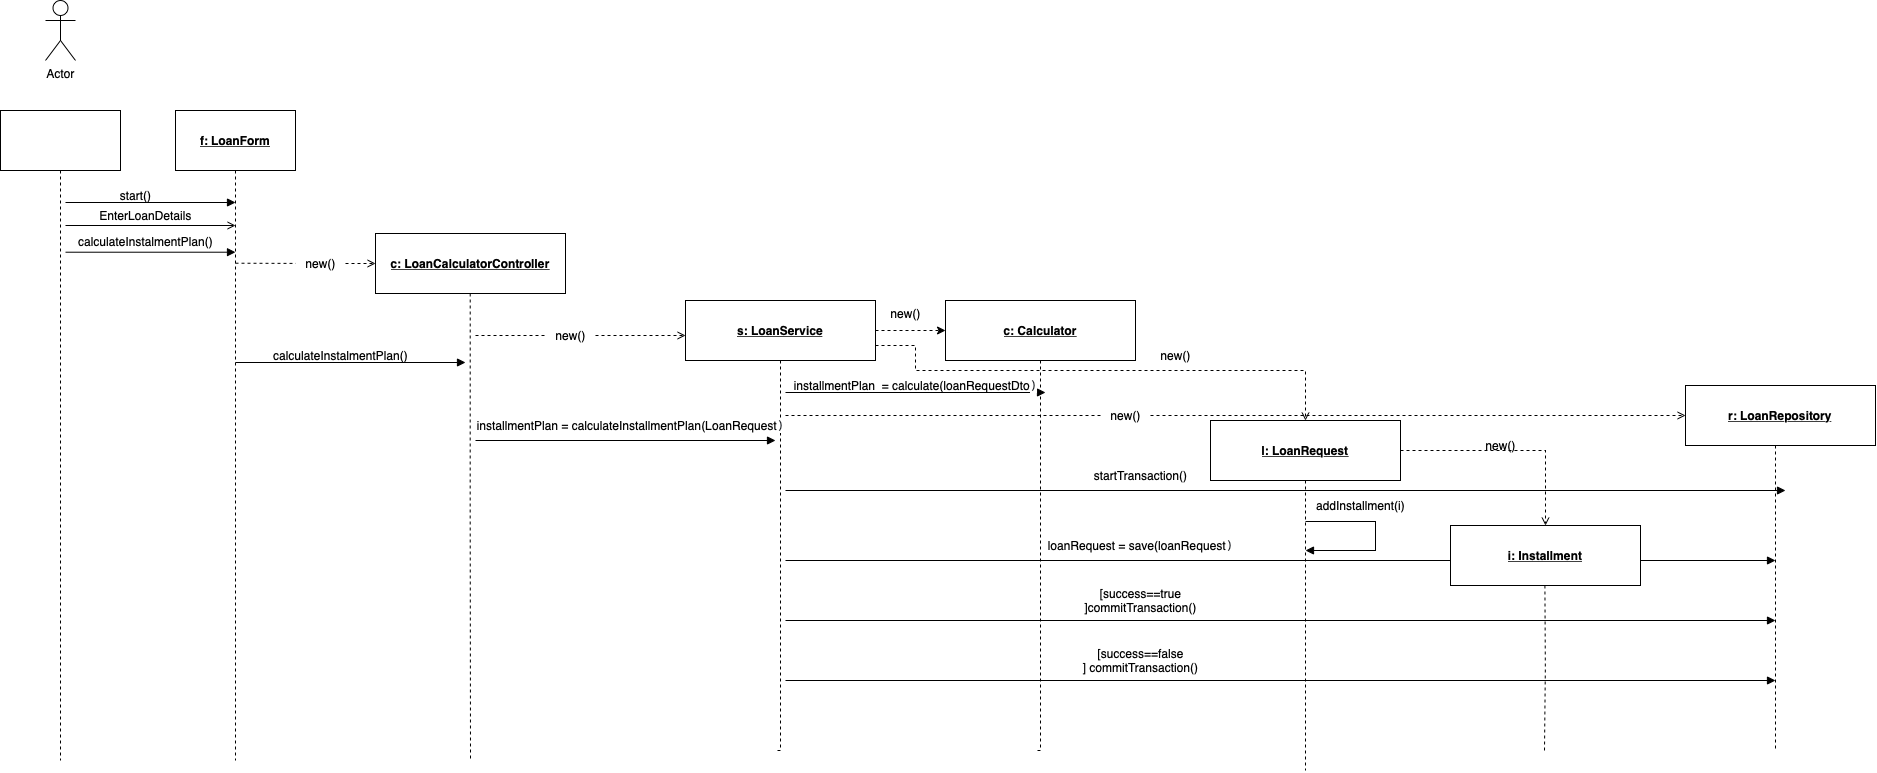

The diagram above was exported from draw.io. Its source (the exported page's mxGraphModel, read from the mxfile embedded in the PNG):
<mxGraphModel dx="1590" dy="1125" grid="1" gridSize="10" guides="1" tooltips="1" connect="1" arrows="1" fold="1" page="1" pageScale="1" pageWidth="827" pageHeight="1169" math="0" shadow="0">
  <root>
    <mxCell id="0" />
    <mxCell id="1" parent="0" />
    <mxCell id="lL-8wS28_2d-gZcW-qTU-21" value="Actor" style="shape=umlActor;verticalLabelPosition=bottom;verticalAlign=top;html=1;" parent="1" vertex="1">
      <mxGeometry x="70" y="390" width="30" height="60" as="geometry" />
    </mxCell>
    <mxCell id="lL-8wS28_2d-gZcW-qTU-29" style="edgeStyle=orthogonalEdgeStyle;rounded=0;orthogonalLoop=1;jettySize=auto;html=1;dashed=1;endArrow=none;endFill=0;" parent="1" source="lL-8wS28_2d-gZcW-qTU-25" edge="1">
      <mxGeometry relative="1" as="geometry">
        <mxPoint x="85" y="1150" as="targetPoint" />
      </mxGeometry>
    </mxCell>
    <mxCell id="lL-8wS28_2d-gZcW-qTU-25" value="" style="rounded=0;whiteSpace=wrap;html=1;" parent="1" vertex="1">
      <mxGeometry x="25" y="500" width="120" height="60" as="geometry" />
    </mxCell>
    <mxCell id="lL-8wS28_2d-gZcW-qTU-27" style="edgeStyle=orthogonalEdgeStyle;rounded=0;orthogonalLoop=1;jettySize=auto;html=1;endArrow=none;endFill=0;dashed=1;" parent="1" source="lL-8wS28_2d-gZcW-qTU-26" edge="1">
      <mxGeometry relative="1" as="geometry">
        <mxPoint x="260" y="1150" as="targetPoint" />
      </mxGeometry>
    </mxCell>
    <mxCell id="lL-8wS28_2d-gZcW-qTU-26" value="&lt;u&gt;&lt;b&gt;f: LoanForm&lt;/b&gt;&lt;/u&gt;" style="rounded=0;whiteSpace=wrap;html=1;" parent="1" vertex="1">
      <mxGeometry x="200" y="500" width="120" height="60" as="geometry" />
    </mxCell>
    <mxCell id="lL-8wS28_2d-gZcW-qTU-30" value="" style="endArrow=block;html=1;rounded=0;endFill=1;" parent="1" edge="1">
      <mxGeometry width="50" height="50" relative="1" as="geometry">
        <mxPoint x="90" y="592" as="sourcePoint" />
        <mxPoint x="260" y="592" as="targetPoint" />
      </mxGeometry>
    </mxCell>
    <mxCell id="lL-8wS28_2d-gZcW-qTU-31" value="start()" style="text;html=1;align=center;verticalAlign=middle;resizable=0;points=[];autosize=1;strokeColor=none;fillColor=none;" parent="1" vertex="1">
      <mxGeometry x="135" y="570" width="50" height="30" as="geometry" />
    </mxCell>
    <mxCell id="lL-8wS28_2d-gZcW-qTU-32" value="" style="endArrow=open;html=1;rounded=0;endFill=0;" parent="1" edge="1">
      <mxGeometry width="50" height="50" relative="1" as="geometry">
        <mxPoint x="90" y="615" as="sourcePoint" />
        <mxPoint x="260" y="615" as="targetPoint" />
      </mxGeometry>
    </mxCell>
    <mxCell id="lL-8wS28_2d-gZcW-qTU-33" value="EnterLoanDetails" style="text;html=1;align=center;verticalAlign=middle;resizable=0;points=[];autosize=1;strokeColor=none;fillColor=none;" parent="1" vertex="1">
      <mxGeometry x="110" y="590" width="120" height="30" as="geometry" />
    </mxCell>
    <mxCell id="lL-8wS28_2d-gZcW-qTU-34" value="" style="endArrow=block;html=1;rounded=0;endFill=1;" parent="1" edge="1">
      <mxGeometry width="50" height="50" relative="1" as="geometry">
        <mxPoint x="90" y="641.71" as="sourcePoint" />
        <mxPoint x="260" y="641.71" as="targetPoint" />
      </mxGeometry>
    </mxCell>
    <mxCell id="lL-8wS28_2d-gZcW-qTU-35" value="calculateInstalmentPlan()" style="text;html=1;align=center;verticalAlign=middle;resizable=0;points=[];autosize=1;strokeColor=none;fillColor=none;" parent="1" vertex="1">
      <mxGeometry x="90" y="616" width="160" height="30" as="geometry" />
    </mxCell>
    <mxCell id="lL-8wS28_2d-gZcW-qTU-36" style="edgeStyle=orthogonalEdgeStyle;rounded=0;orthogonalLoop=1;jettySize=auto;html=1;endArrow=none;endFill=0;dashed=1;" parent="1" edge="1">
      <mxGeometry relative="1" as="geometry">
        <mxPoint x="495" y="1150" as="targetPoint" />
        <mxPoint x="494.71" y="683" as="sourcePoint" />
        <Array as="points">
          <mxPoint x="494.71" y="900" />
        </Array>
      </mxGeometry>
    </mxCell>
    <mxCell id="lL-8wS28_2d-gZcW-qTU-37" value="&lt;u&gt;&lt;b&gt;c: LoanCalculatorController&lt;/b&gt;&lt;/u&gt;" style="rounded=0;whiteSpace=wrap;html=1;" parent="1" vertex="1">
      <mxGeometry x="400" y="623" width="190" height="60" as="geometry" />
    </mxCell>
    <mxCell id="lL-8wS28_2d-gZcW-qTU-38" value="" style="endArrow=block;html=1;rounded=0;endFill=1;" parent="1" edge="1">
      <mxGeometry width="50" height="50" relative="1" as="geometry">
        <mxPoint x="260" y="752" as="sourcePoint" />
        <mxPoint x="490" y="752" as="targetPoint" />
      </mxGeometry>
    </mxCell>
    <mxCell id="lL-8wS28_2d-gZcW-qTU-42" value="" style="endArrow=open;html=1;rounded=0;endFill=0;dashed=1;entryX=0;entryY=0.5;entryDx=0;entryDy=0;" parent="1" source="lL-8wS28_2d-gZcW-qTU-43" target="lL-8wS28_2d-gZcW-qTU-37" edge="1">
      <mxGeometry width="50" height="50" relative="1" as="geometry">
        <mxPoint x="260" y="652.71" as="sourcePoint" />
        <mxPoint x="470" y="653" as="targetPoint" />
      </mxGeometry>
    </mxCell>
    <mxCell id="lL-8wS28_2d-gZcW-qTU-44" value="" style="endArrow=none;html=1;rounded=0;endFill=0;dashed=1;" parent="1" target="lL-8wS28_2d-gZcW-qTU-43" edge="1">
      <mxGeometry width="50" height="50" relative="1" as="geometry">
        <mxPoint x="260" y="652.71" as="sourcePoint" />
        <mxPoint x="430" y="652.71" as="targetPoint" />
      </mxGeometry>
    </mxCell>
    <mxCell id="lL-8wS28_2d-gZcW-qTU-43" value="new()" style="text;html=1;align=center;verticalAlign=middle;resizable=0;points=[];autosize=1;strokeColor=none;fillColor=none;" parent="1" vertex="1">
      <mxGeometry x="320" y="638" width="50" height="30" as="geometry" />
    </mxCell>
    <mxCell id="lL-8wS28_2d-gZcW-qTU-45" style="edgeStyle=orthogonalEdgeStyle;rounded=0;orthogonalLoop=1;jettySize=auto;html=1;endArrow=none;endFill=0;dashed=1;" parent="1" source="lL-8wS28_2d-gZcW-qTU-46" edge="1">
      <mxGeometry relative="1" as="geometry">
        <mxPoint x="800" y="1140" as="targetPoint" />
        <Array as="points">
          <mxPoint x="805" y="1140" />
        </Array>
      </mxGeometry>
    </mxCell>
    <mxCell id="lL-8wS28_2d-gZcW-qTU-89" style="edgeStyle=orthogonalEdgeStyle;rounded=0;orthogonalLoop=1;jettySize=auto;html=1;entryX=0;entryY=0.5;entryDx=0;entryDy=0;dashed=1;" parent="1" source="lL-8wS28_2d-gZcW-qTU-46" target="lL-8wS28_2d-gZcW-qTU-88" edge="1">
      <mxGeometry relative="1" as="geometry" />
    </mxCell>
    <mxCell id="lL-8wS28_2d-gZcW-qTU-115" style="edgeStyle=orthogonalEdgeStyle;rounded=0;orthogonalLoop=1;jettySize=auto;html=1;exitX=1;exitY=0.75;exitDx=0;exitDy=0;dashed=1;endArrow=open;endFill=0;" parent="1" source="lL-8wS28_2d-gZcW-qTU-46" target="lL-8wS28_2d-gZcW-qTU-70" edge="1">
      <mxGeometry relative="1" as="geometry">
        <mxPoint x="870" y="660.0000000000002" as="sourcePoint" />
        <mxPoint x="1300" y="749.9999999999998" as="targetPoint" />
        <Array as="points">
          <mxPoint x="940" y="735" />
          <mxPoint x="940" y="760" />
          <mxPoint x="1330" y="760" />
        </Array>
      </mxGeometry>
    </mxCell>
    <mxCell id="lL-8wS28_2d-gZcW-qTU-46" value="&lt;u&gt;&lt;b&gt;s: LoanService&lt;/b&gt;&lt;/u&gt;" style="rounded=0;whiteSpace=wrap;html=1;" parent="1" vertex="1">
      <mxGeometry x="710" y="690" width="190" height="60" as="geometry" />
    </mxCell>
    <mxCell id="lL-8wS28_2d-gZcW-qTU-49" value="" style="endArrow=open;html=1;rounded=0;endFill=0;dashed=1;" parent="1" source="lL-8wS28_2d-gZcW-qTU-51" edge="1">
      <mxGeometry width="50" height="50" relative="1" as="geometry">
        <mxPoint x="470" y="724.71" as="sourcePoint" />
        <mxPoint x="710" y="725" as="targetPoint" />
      </mxGeometry>
    </mxCell>
    <mxCell id="lL-8wS28_2d-gZcW-qTU-50" value="" style="endArrow=none;html=1;rounded=0;endFill=0;dashed=1;" parent="1" target="lL-8wS28_2d-gZcW-qTU-51" edge="1">
      <mxGeometry width="50" height="50" relative="1" as="geometry">
        <mxPoint x="500" y="725" as="sourcePoint" />
        <mxPoint x="640" y="724.71" as="targetPoint" />
      </mxGeometry>
    </mxCell>
    <mxCell id="lL-8wS28_2d-gZcW-qTU-51" value="new()" style="text;html=1;align=center;verticalAlign=middle;resizable=0;points=[];autosize=1;strokeColor=none;fillColor=none;" parent="1" vertex="1">
      <mxGeometry x="570" y="710" width="50" height="30" as="geometry" />
    </mxCell>
    <mxCell id="lL-8wS28_2d-gZcW-qTU-52" style="edgeStyle=orthogonalEdgeStyle;rounded=0;orthogonalLoop=1;jettySize=auto;html=1;endArrow=none;endFill=0;dashed=1;" parent="1" source="lL-8wS28_2d-gZcW-qTU-53" edge="1">
      <mxGeometry relative="1" as="geometry">
        <mxPoint x="1800" y="1140" as="targetPoint" />
        <Array as="points">
          <mxPoint x="1800" y="1130" />
        </Array>
      </mxGeometry>
    </mxCell>
    <mxCell id="lL-8wS28_2d-gZcW-qTU-53" value="&lt;u&gt;&lt;b&gt;r: LoanRepository&lt;/b&gt;&lt;/u&gt;" style="rounded=0;whiteSpace=wrap;html=1;" parent="1" vertex="1">
      <mxGeometry x="1710" y="775" width="190" height="60" as="geometry" />
    </mxCell>
    <mxCell id="lL-8wS28_2d-gZcW-qTU-56" value="" style="endArrow=open;html=1;rounded=0;endFill=0;dashed=1;entryX=0;entryY=0.5;entryDx=0;entryDy=0;" parent="1" source="lL-8wS28_2d-gZcW-qTU-58" target="lL-8wS28_2d-gZcW-qTU-53" edge="1">
      <mxGeometry width="50" height="50" relative="1" as="geometry">
        <mxPoint x="1050" y="804.71" as="sourcePoint" />
        <mxPoint x="1270" y="805" as="targetPoint" />
      </mxGeometry>
    </mxCell>
    <mxCell id="lL-8wS28_2d-gZcW-qTU-57" value="" style="endArrow=none;html=1;rounded=0;endFill=0;dashed=1;" parent="1" target="lL-8wS28_2d-gZcW-qTU-58" edge="1">
      <mxGeometry width="50" height="50" relative="1" as="geometry">
        <mxPoint x="810" y="805" as="sourcePoint" />
        <mxPoint x="1220" y="804.71" as="targetPoint" />
      </mxGeometry>
    </mxCell>
    <mxCell id="lL-8wS28_2d-gZcW-qTU-58" value="new()" style="text;html=1;align=center;verticalAlign=middle;resizable=0;points=[];autosize=1;strokeColor=none;fillColor=none;" parent="1" vertex="1">
      <mxGeometry x="1125" y="790" width="50" height="30" as="geometry" />
    </mxCell>
    <mxCell id="lL-8wS28_2d-gZcW-qTU-61" value="installmentPlan = calculateInstallmentPlan(LoanRequest&lt;span style=&quot;text-align: start; caret-color: rgb(31, 35, 40); color: rgb(31, 35, 40); font-family: ui-monospace, SFMono-Regular, &amp;quot;SF Mono&amp;quot;, Menlo, Consolas, &amp;quot;Liberation Mono&amp;quot;, monospace; background-color: rgb(255, 255, 255);&quot;&gt;)&lt;/span&gt;" style="text;html=1;align=center;verticalAlign=middle;resizable=0;points=[];autosize=1;strokeColor=none;fillColor=none;" parent="1" vertex="1">
      <mxGeometry x="490" y="800" width="330" height="30" as="geometry" />
    </mxCell>
    <mxCell id="lL-8wS28_2d-gZcW-qTU-65" value="" style="endArrow=block;html=1;rounded=0;endFill=1;" parent="1" edge="1">
      <mxGeometry width="50" height="50" relative="1" as="geometry">
        <mxPoint x="500" y="830" as="sourcePoint" />
        <mxPoint x="800" y="830" as="targetPoint" />
      </mxGeometry>
    </mxCell>
    <mxCell id="lL-8wS28_2d-gZcW-qTU-66" value="calculateInstalmentPlan()" style="text;html=1;align=center;verticalAlign=middle;resizable=0;points=[];autosize=1;strokeColor=none;fillColor=none;" parent="1" vertex="1">
      <mxGeometry x="285" y="730" width="160" height="30" as="geometry" />
    </mxCell>
    <mxCell id="lL-8wS28_2d-gZcW-qTU-67" value="loanRequest = save(loanRequest&lt;span style=&quot;text-align: start; caret-color: rgb(31, 35, 40); color: rgb(31, 35, 40); font-family: ui-monospace, SFMono-Regular, &amp;quot;SF Mono&amp;quot;, Menlo, Consolas, &amp;quot;Liberation Mono&amp;quot;, monospace; background-color: rgb(255, 255, 255);&quot;&gt;)&lt;/span&gt;" style="text;html=1;align=center;verticalAlign=middle;resizable=0;points=[];autosize=1;strokeColor=none;fillColor=none;" parent="1" vertex="1">
      <mxGeometry x="1060" y="920" width="210" height="30" as="geometry" />
    </mxCell>
    <mxCell id="lL-8wS28_2d-gZcW-qTU-68" value="" style="endArrow=block;html=1;rounded=0;endFill=1;" parent="1" edge="1">
      <mxGeometry width="50" height="50" relative="1" as="geometry">
        <mxPoint x="810" y="950" as="sourcePoint" />
        <mxPoint x="1800" y="950" as="targetPoint" />
      </mxGeometry>
    </mxCell>
    <mxCell id="lL-8wS28_2d-gZcW-qTU-98" style="edgeStyle=orthogonalEdgeStyle;rounded=0;orthogonalLoop=1;jettySize=auto;html=1;endArrow=none;endFill=0;dashed=1;" parent="1" source="lL-8wS28_2d-gZcW-qTU-70" edge="1">
      <mxGeometry relative="1" as="geometry">
        <mxPoint x="1330" y="1160" as="targetPoint" />
        <Array as="points">
          <mxPoint x="1330" y="1110" />
          <mxPoint x="1330" y="1110" />
        </Array>
      </mxGeometry>
    </mxCell>
    <mxCell id="lL-8wS28_2d-gZcW-qTU-102" style="edgeStyle=orthogonalEdgeStyle;rounded=0;orthogonalLoop=1;jettySize=auto;html=1;dashed=1;endArrow=open;endFill=0;exitX=1;exitY=0.5;exitDx=0;exitDy=0;" parent="1" source="lL-8wS28_2d-gZcW-qTU-70" target="lL-8wS28_2d-gZcW-qTU-101" edge="1">
      <mxGeometry relative="1" as="geometry">
        <mxPoint x="1395" y="910" as="sourcePoint" />
      </mxGeometry>
    </mxCell>
    <mxCell id="lL-8wS28_2d-gZcW-qTU-70" value="&lt;u&gt;&lt;b&gt;l: LoanRequest&lt;/b&gt;&lt;/u&gt;" style="rounded=0;whiteSpace=wrap;html=1;" parent="1" vertex="1">
      <mxGeometry x="1235" y="810" width="190" height="60" as="geometry" />
    </mxCell>
    <mxCell id="lL-8wS28_2d-gZcW-qTU-79" value="startTransaction()" style="text;html=1;align=center;verticalAlign=middle;resizable=0;points=[];autosize=1;strokeColor=none;fillColor=none;" parent="1" vertex="1">
      <mxGeometry x="1105" y="850" width="120" height="30" as="geometry" />
    </mxCell>
    <mxCell id="lL-8wS28_2d-gZcW-qTU-80" value="" style="endArrow=block;html=1;rounded=0;endFill=1;" parent="1" edge="1">
      <mxGeometry width="50" height="50" relative="1" as="geometry">
        <mxPoint x="810" y="880" as="sourcePoint" />
        <mxPoint x="1810" y="880" as="targetPoint" />
      </mxGeometry>
    </mxCell>
    <mxCell id="lL-8wS28_2d-gZcW-qTU-81" value="[success==true&lt;br&gt;]commitTransaction()" style="text;html=1;align=center;verticalAlign=middle;resizable=0;points=[];autosize=1;strokeColor=none;fillColor=none;imageWidth=30;spacing=2;" parent="1" vertex="1">
      <mxGeometry x="1095" y="970" width="140" height="40" as="geometry" />
    </mxCell>
    <mxCell id="lL-8wS28_2d-gZcW-qTU-83" value="" style="endArrow=block;html=1;rounded=0;endFill=1;" parent="1" edge="1">
      <mxGeometry width="50" height="50" relative="1" as="geometry">
        <mxPoint x="810" y="1010" as="sourcePoint" />
        <mxPoint x="1800" y="1010" as="targetPoint" />
      </mxGeometry>
    </mxCell>
    <mxCell id="lL-8wS28_2d-gZcW-qTU-84" value="[success==false&lt;br&gt;] commitTransaction()" style="text;html=1;align=center;verticalAlign=middle;resizable=0;points=[];autosize=1;strokeColor=none;fillColor=none;imageWidth=30;spacing=2;" parent="1" vertex="1">
      <mxGeometry x="1095" y="1030" width="140" height="40" as="geometry" />
    </mxCell>
    <mxCell id="lL-8wS28_2d-gZcW-qTU-85" value="" style="endArrow=block;html=1;rounded=0;endFill=1;" parent="1" edge="1">
      <mxGeometry width="50" height="50" relative="1" as="geometry">
        <mxPoint x="810" y="1070" as="sourcePoint" />
        <mxPoint x="1800" y="1070" as="targetPoint" />
      </mxGeometry>
    </mxCell>
    <mxCell id="lL-8wS28_2d-gZcW-qTU-87" style="edgeStyle=orthogonalEdgeStyle;rounded=0;orthogonalLoop=1;jettySize=auto;html=1;endArrow=none;endFill=0;dashed=1;" parent="1" source="lL-8wS28_2d-gZcW-qTU-88" edge="1">
      <mxGeometry relative="1" as="geometry">
        <mxPoint x="1060" y="1140" as="targetPoint" />
        <Array as="points">
          <mxPoint x="1065" y="1140" />
        </Array>
      </mxGeometry>
    </mxCell>
    <mxCell id="lL-8wS28_2d-gZcW-qTU-88" value="&lt;u&gt;&lt;b&gt;c: Calculator&lt;/b&gt;&lt;/u&gt;" style="rounded=0;whiteSpace=wrap;html=1;" parent="1" vertex="1">
      <mxGeometry x="970" y="690" width="190" height="60" as="geometry" />
    </mxCell>
    <mxCell id="lL-8wS28_2d-gZcW-qTU-90" value="new()" style="text;html=1;align=center;verticalAlign=middle;resizable=0;points=[];autosize=1;strokeColor=none;fillColor=none;" parent="1" vertex="1">
      <mxGeometry x="905" y="688" width="50" height="30" as="geometry" />
    </mxCell>
    <mxCell id="lL-8wS28_2d-gZcW-qTU-91" value="" style="endArrow=block;html=1;rounded=0;endFill=1;" parent="1" edge="1">
      <mxGeometry width="50" height="50" relative="1" as="geometry">
        <mxPoint x="810" y="782" as="sourcePoint" />
        <mxPoint x="1070" y="782" as="targetPoint" />
      </mxGeometry>
    </mxCell>
    <mxCell id="lL-8wS28_2d-gZcW-qTU-92" value="installmentPlan &amp;nbsp;= calculate(loanRequestDto&lt;span style=&quot;text-align: start; caret-color: rgb(31, 35, 40); color: rgb(31, 35, 40); font-family: ui-monospace, SFMono-Regular, &amp;quot;SF Mono&amp;quot;, Menlo, Consolas, &amp;quot;Liberation Mono&amp;quot;, monospace; background-color: rgb(255, 255, 255);&quot;&gt;)&lt;/span&gt;" style="text;html=1;align=center;verticalAlign=middle;resizable=0;points=[];autosize=1;strokeColor=none;fillColor=none;" parent="1" vertex="1">
      <mxGeometry x="805" y="760" width="270" height="30" as="geometry" />
    </mxCell>
    <mxCell id="lL-8wS28_2d-gZcW-qTU-94" value="new()" style="text;html=1;align=center;verticalAlign=middle;resizable=0;points=[];autosize=1;strokeColor=none;fillColor=none;" parent="1" vertex="1">
      <mxGeometry x="1500" y="820" width="50" height="30" as="geometry" />
    </mxCell>
    <mxCell id="lL-8wS28_2d-gZcW-qTU-101" value="&lt;u&gt;&lt;b&gt;i: Installment&lt;/b&gt;&lt;/u&gt;" style="rounded=0;whiteSpace=wrap;html=1;" parent="1" vertex="1">
      <mxGeometry x="1475" y="915" width="190" height="60" as="geometry" />
    </mxCell>
    <mxCell id="lL-8wS28_2d-gZcW-qTU-104" style="edgeStyle=orthogonalEdgeStyle;rounded=0;orthogonalLoop=1;jettySize=auto;html=1;endArrow=none;endFill=0;dashed=1;" parent="1" edge="1">
      <mxGeometry relative="1" as="geometry">
        <mxPoint x="1569" y="1140" as="targetPoint" />
        <mxPoint x="1569.41" y="975" as="sourcePoint" />
      </mxGeometry>
    </mxCell>
    <mxCell id="lL-8wS28_2d-gZcW-qTU-109" value="" style="endArrow=block;html=1;rounded=0;endFill=1;" parent="1" edge="1">
      <mxGeometry width="50" height="50" relative="1" as="geometry">
        <mxPoint x="1330" y="911" as="sourcePoint" />
        <mxPoint x="1330" y="940" as="targetPoint" />
        <Array as="points">
          <mxPoint x="1360" y="911" />
          <mxPoint x="1400" y="911" />
          <mxPoint x="1400" y="940" />
          <mxPoint x="1370" y="940" />
        </Array>
      </mxGeometry>
    </mxCell>
    <mxCell id="lL-8wS28_2d-gZcW-qTU-110" value="addInstallment(i)" style="text;html=1;align=center;verticalAlign=middle;resizable=0;points=[];autosize=1;strokeColor=none;fillColor=none;width=120%" parent="1" vertex="1">
      <mxGeometry x="1330" y="880" width="110" height="30" as="geometry" />
    </mxCell>
    <mxCell id="lL-8wS28_2d-gZcW-qTU-116" value="new()" style="text;html=1;align=center;verticalAlign=middle;resizable=0;points=[];autosize=1;strokeColor=none;fillColor=none;" parent="1" vertex="1">
      <mxGeometry x="1175" y="730" width="50" height="30" as="geometry" />
    </mxCell>
  </root>
</mxGraphModel>